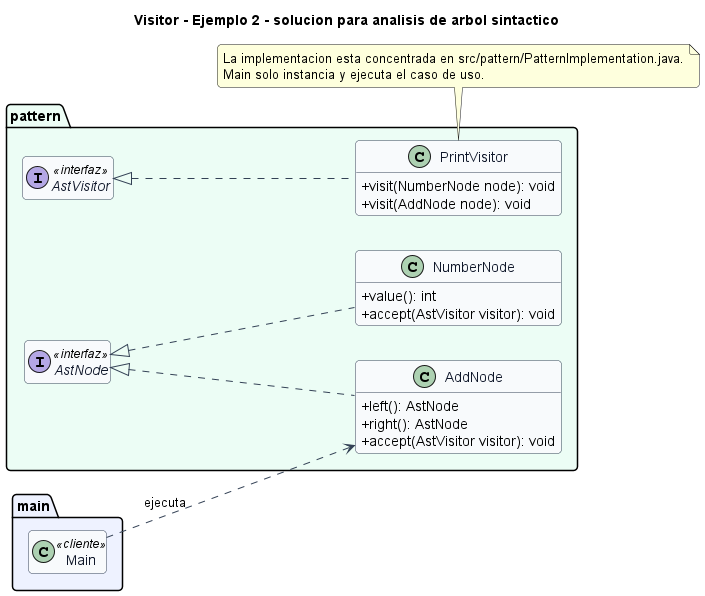

The diagram above was rendered by PlantUML. Its source (embedded in the PNG):
@startuml
title Visitor - Ejemplo 2 - solucion para analisis de arbol sintactico
left to right direction
skinparam backgroundColor #FFFFFF
skinparam shadowing false
skinparam roundcorner 8
skinparam classAttributeIconSize 0
skinparam class {
  BackgroundColor #F8FAFC
  BorderColor #334155
  ArrowColor #334155
  FontColor #0F172A
}
hide empty members

package "main" #EEF2FF {
  class Main <<cliente>>
}

package "pattern" #ECFDF5 {
  class AddNode {
    +left(): AstNode
    +right(): AstNode
    +accept(AstVisitor visitor): void
  }
  interface AstNode <<interfaz>> {
  }
  interface AstVisitor <<interfaz>> {
  }
  class NumberNode {
    +value(): int
    +accept(AstVisitor visitor): void
  }
  class PrintVisitor {
    +visit(NumberNode node): void
    +visit(AddNode node): void
  }
}

AstNode <|.. AddNode
AstNode <|.. NumberNode
AstVisitor <|.. PrintVisitor
Main ..> AddNode : ejecuta

note bottom
La implementacion esta concentrada en src/pattern/PatternImplementation.java.
Main solo instancia y ejecuta el caso de uso.
end note
@enduml